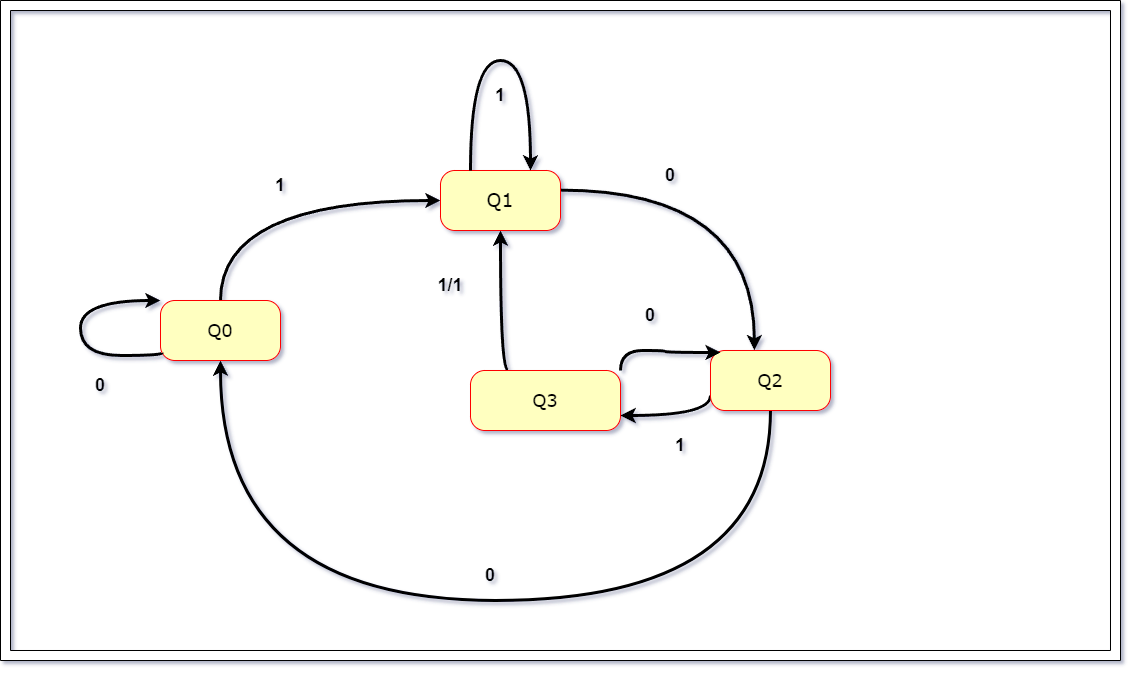

The diagram above was exported from draw.io. Its source (the exported page's mxGraphModel, read from the mxfile embedded in the PNG):
<mxGraphModel dx="3149" dy="1904" grid="1" gridSize="10" guides="1" tooltips="1" connect="1" arrows="1" fold="1" page="1" pageScale="1" pageWidth="1100" pageHeight="850" background="none" math="0" shadow="0">
  <root>
    <mxCell id="0" />
    <mxCell id="1" parent="0" />
    <mxCell id="01I7jY9ClHxib4Ok1KNV-8" style="edgeStyle=orthogonalEdgeStyle;rounded=0;orthogonalLoop=1;jettySize=auto;html=1;exitX=0.5;exitY=1;exitDx=0;exitDy=0;entryX=0.5;entryY=1;entryDx=0;entryDy=0;curved=1;strokeWidth=3;" edge="1" parent="1" source="382b91b5511bd0f7-9" target="gVYrYkSrxsL3vchYsXo1-40">
      <mxGeometry relative="1" as="geometry">
        <Array as="points">
          <mxPoint x="760" y="550" />
          <mxPoint x="210" y="550" />
        </Array>
      </mxGeometry>
    </mxCell>
    <mxCell id="01I7jY9ClHxib4Ok1KNV-9" style="edgeStyle=orthogonalEdgeStyle;rounded=0;orthogonalLoop=1;jettySize=auto;html=1;exitX=0;exitY=0.75;exitDx=0;exitDy=0;entryX=1;entryY=0.75;entryDx=0;entryDy=0;curved=1;strokeWidth=3;" edge="1" parent="1" source="382b91b5511bd0f7-9" target="gVYrYkSrxsL3vchYsXo1-39">
      <mxGeometry relative="1" as="geometry">
        <Array as="points">
          <mxPoint x="700" y="365" />
        </Array>
      </mxGeometry>
    </mxCell>
    <mxCell id="382b91b5511bd0f7-9" value="&lt;span style=&quot;font-size: 18px;&quot;&gt;Q2&lt;/span&gt;" style="rounded=1;whiteSpace=wrap;html=1;arcSize=24;fillColor=#ffffc0;strokeColor=#ff0000;shadow=0;comic=0;labelBackgroundColor=none;fontFamily=Verdana;fontSize=12;fontColor=#000000;align=center;" parent="1" vertex="1">
      <mxGeometry x="700" y="300" width="120" height="60" as="geometry" />
    </mxCell>
    <mxCell id="01I7jY9ClHxib4Ok1KNV-10" style="edgeStyle=orthogonalEdgeStyle;rounded=0;orthogonalLoop=1;jettySize=auto;html=1;exitX=0.25;exitY=0;exitDx=0;exitDy=0;curved=1;strokeWidth=3;" edge="1" parent="1" source="gVYrYkSrxsL3vchYsXo1-39" target="gVYrYkSrxsL3vchYsXo1-36">
      <mxGeometry relative="1" as="geometry">
        <Array as="points">
          <mxPoint x="490" y="320" />
        </Array>
      </mxGeometry>
    </mxCell>
    <mxCell id="gVYrYkSrxsL3vchYsXo1-39" value="&lt;span style=&quot;font-size: 18px;&quot;&gt;Q3&lt;/span&gt;" style="rounded=1;whiteSpace=wrap;html=1;arcSize=24;fillColor=#ffffc0;strokeColor=#ff0000;shadow=0;comic=0;labelBackgroundColor=none;fontFamily=Verdana;fontSize=12;fontColor=#000000;align=center;" parent="1" vertex="1">
      <mxGeometry x="460" y="320" width="150" height="60" as="geometry" />
    </mxCell>
    <mxCell id="01I7jY9ClHxib4Ok1KNV-6" style="edgeStyle=orthogonalEdgeStyle;rounded=0;orthogonalLoop=1;jettySize=auto;html=1;exitX=0.5;exitY=0;exitDx=0;exitDy=0;entryX=0;entryY=0.5;entryDx=0;entryDy=0;curved=1;strokeWidth=3;" edge="1" parent="1" source="gVYrYkSrxsL3vchYsXo1-40" target="gVYrYkSrxsL3vchYsXo1-36">
      <mxGeometry relative="1" as="geometry" />
    </mxCell>
    <mxCell id="gVYrYkSrxsL3vchYsXo1-40" value="&lt;span style=&quot;font-size: 18px;&quot;&gt;Q0&lt;/span&gt;" style="rounded=1;whiteSpace=wrap;html=1;arcSize=24;fillColor=#ffffc0;strokeColor=#ff0000;shadow=0;comic=0;labelBackgroundColor=none;fontFamily=Verdana;fontSize=12;fontColor=#000000;align=center;" parent="1" vertex="1">
      <mxGeometry x="150" y="250" width="120" height="60" as="geometry" />
    </mxCell>
    <mxCell id="vNpHeLt2CtVsyKEeiUWa-1" style="edgeStyle=orthogonalEdgeStyle;rounded=0;orthogonalLoop=1;jettySize=auto;html=1;exitX=0.997;exitY=0.327;exitDx=0;exitDy=0;entryX=0.366;entryY=-0.003;entryDx=0;entryDy=0;curved=1;strokeWidth=3;entryPerimeter=0;exitPerimeter=0;" parent="1" source="gVYrYkSrxsL3vchYsXo1-36" target="382b91b5511bd0f7-9" edge="1">
      <mxGeometry relative="1" as="geometry" />
    </mxCell>
    <mxCell id="gVYrYkSrxsL3vchYsXo1-36" value="&lt;span style=&quot;font-size: 19px;&quot;&gt;Q1&lt;/span&gt;" style="rounded=1;whiteSpace=wrap;html=1;arcSize=24;fillColor=#ffffc0;strokeColor=#ff0000;shadow=0;comic=0;labelBackgroundColor=none;fontFamily=Verdana;fontSize=12;fontColor=#000000;align=center;" parent="1" vertex="1">
      <mxGeometry x="430" y="120" width="120" height="60" as="geometry" />
    </mxCell>
    <mxCell id="gVYrYkSrxsL3vchYsXo1-67" value="" style="verticalLabelPosition=bottom;verticalAlign=top;html=1;shape=mxgraph.basic.frame;dx=10;whiteSpace=wrap;" parent="1" vertex="1">
      <mxGeometry x="-10" y="-50" width="1120" height="660" as="geometry" />
    </mxCell>
    <mxCell id="01I7jY9ClHxib4Ok1KNV-13" style="edgeStyle=orthogonalEdgeStyle;rounded=0;orthogonalLoop=1;jettySize=auto;html=1;exitX=1;exitY=0;exitDx=0;exitDy=0;entryX=0.085;entryY=0.033;entryDx=0;entryDy=0;entryPerimeter=0;curved=1;strokeWidth=3;" edge="1" parent="1" source="gVYrYkSrxsL3vchYsXo1-39" target="382b91b5511bd0f7-9">
      <mxGeometry relative="1" as="geometry" />
    </mxCell>
    <mxCell id="01I7jY9ClHxib4Ok1KNV-14" value="&lt;font style=&quot;font-size: 18px;&quot;&gt;&lt;b&gt;1&lt;/b&gt;&lt;/font&gt;" style="text;html=1;align=center;verticalAlign=middle;whiteSpace=wrap;rounded=0;" vertex="1" parent="1">
      <mxGeometry x="460" y="30" width="60" height="30" as="geometry" />
    </mxCell>
    <mxCell id="01I7jY9ClHxib4Ok1KNV-15" value="&lt;font style=&quot;font-size: 18px;&quot;&gt;&lt;b&gt;1&lt;/b&gt;&lt;/font&gt;" style="text;html=1;align=center;verticalAlign=middle;whiteSpace=wrap;rounded=0;" vertex="1" parent="1">
      <mxGeometry x="240" y="120" width="60" height="30" as="geometry" />
    </mxCell>
    <mxCell id="01I7jY9ClHxib4Ok1KNV-16" value="&lt;font style=&quot;font-size: 18px;&quot;&gt;&lt;b&gt;1/1&lt;/b&gt;&lt;/font&gt;" style="text;html=1;align=center;verticalAlign=middle;whiteSpace=wrap;rounded=0;" vertex="1" parent="1">
      <mxGeometry x="410" y="220" width="60" height="30" as="geometry" />
    </mxCell>
    <mxCell id="01I7jY9ClHxib4Ok1KNV-17" value="&lt;font style=&quot;font-size: 18px;&quot;&gt;&lt;b&gt;1&lt;/b&gt;&lt;/font&gt;" style="text;html=1;align=center;verticalAlign=middle;whiteSpace=wrap;rounded=0;" vertex="1" parent="1">
      <mxGeometry x="640" y="380" width="60" height="30" as="geometry" />
    </mxCell>
    <mxCell id="01I7jY9ClHxib4Ok1KNV-18" value="&lt;span style=&quot;font-size: 18px;&quot;&gt;&lt;b&gt;0&lt;/b&gt;&lt;/span&gt;" style="text;html=1;align=center;verticalAlign=middle;whiteSpace=wrap;rounded=0;" vertex="1" parent="1">
      <mxGeometry x="610" y="250" width="60" height="30" as="geometry" />
    </mxCell>
    <mxCell id="01I7jY9ClHxib4Ok1KNV-21" value="&lt;span style=&quot;font-size: 18px;&quot;&gt;&lt;b&gt;0&lt;/b&gt;&lt;/span&gt;" style="text;html=1;align=center;verticalAlign=middle;whiteSpace=wrap;rounded=0;" vertex="1" parent="1">
      <mxGeometry x="630" y="110" width="60" height="30" as="geometry" />
    </mxCell>
    <mxCell id="01I7jY9ClHxib4Ok1KNV-22" value="&lt;span style=&quot;font-size: 18px;&quot;&gt;&lt;b&gt;0&lt;/b&gt;&lt;/span&gt;" style="text;html=1;align=center;verticalAlign=middle;whiteSpace=wrap;rounded=0;" vertex="1" parent="1">
      <mxGeometry x="450" y="510" width="60" height="30" as="geometry" />
    </mxCell>
    <mxCell id="01I7jY9ClHxib4Ok1KNV-23" value="&lt;span style=&quot;font-size: 18px;&quot;&gt;&lt;b&gt;0&lt;/b&gt;&lt;/span&gt;" style="text;html=1;align=center;verticalAlign=middle;whiteSpace=wrap;rounded=0;" vertex="1" parent="1">
      <mxGeometry x="60" y="320" width="60" height="30" as="geometry" />
    </mxCell>
    <mxCell id="01I7jY9ClHxib4Ok1KNV-24" style="edgeStyle=orthogonalEdgeStyle;rounded=0;orthogonalLoop=1;jettySize=auto;html=1;exitX=0.015;exitY=0.872;exitDx=0;exitDy=0;entryX=0;entryY=0;entryDx=0;entryDy=0;curved=1;strokeWidth=3;exitPerimeter=0;" edge="1" parent="1" source="gVYrYkSrxsL3vchYsXo1-40" target="gVYrYkSrxsL3vchYsXo1-40">
      <mxGeometry relative="1" as="geometry">
        <mxPoint x="120" y="304.78" as="sourcePoint" />
        <mxPoint x="125.03999999999996" y="249.9999999999998" as="targetPoint" />
        <Array as="points">
          <mxPoint x="152" y="305" />
          <mxPoint x="70" y="305" />
          <mxPoint x="70" y="250" />
        </Array>
      </mxGeometry>
    </mxCell>
    <mxCell id="01I7jY9ClHxib4Ok1KNV-25" style="edgeStyle=orthogonalEdgeStyle;rounded=0;orthogonalLoop=1;jettySize=auto;html=1;exitX=0.25;exitY=0;exitDx=0;exitDy=0;entryX=0.75;entryY=0;entryDx=0;entryDy=0;curved=1;strokeWidth=3;" edge="1" parent="1" source="gVYrYkSrxsL3vchYsXo1-36" target="gVYrYkSrxsL3vchYsXo1-36">
      <mxGeometry relative="1" as="geometry">
        <Array as="points">
          <mxPoint x="460" y="10" />
          <mxPoint x="520" y="10" />
        </Array>
      </mxGeometry>
    </mxCell>
  </root>
</mxGraphModel>